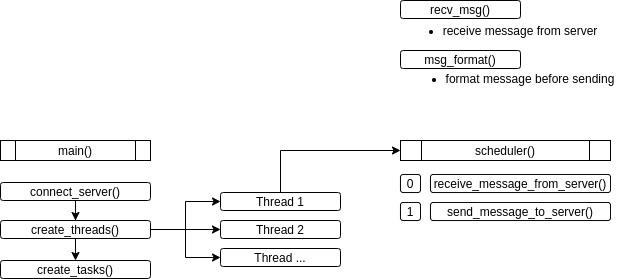

The diagram above was exported from draw.io. Its source (the exported page's mxGraphModel, read from the mxfile embedded in the PNG):
<mxGraphModel dx="1422" dy="774" grid="1" gridSize="10" guides="1" tooltips="1" connect="1" arrows="1" fold="1" page="1" pageScale="1" pageWidth="827" pageHeight="583" math="0" shadow="0">
  <root>
    <mxCell id="0" />
    <mxCell id="1" parent="0" />
    <mxCell id="LgJa-fEShEm3lUHcOYE0-1" value="main()" style="shape=process;whiteSpace=wrap;html=1;backgroundOutline=1;" parent="1" vertex="1">
      <mxGeometry x="103" y="250" width="150" height="20" as="geometry" />
    </mxCell>
    <mxCell id="LgJa-fEShEm3lUHcOYE0-17" style="edgeStyle=orthogonalEdgeStyle;rounded=0;orthogonalLoop=1;jettySize=auto;html=1;exitX=0.5;exitY=1;exitDx=0;exitDy=0;" parent="1" source="LgJa-fEShEm3lUHcOYE0-2" target="LgJa-fEShEm3lUHcOYE0-3" edge="1">
      <mxGeometry relative="1" as="geometry" />
    </mxCell>
    <mxCell id="LgJa-fEShEm3lUHcOYE0-2" value="connect_server()" style="rounded=1;whiteSpace=wrap;html=1;" parent="1" vertex="1">
      <mxGeometry x="103" y="292" width="150" height="18" as="geometry" />
    </mxCell>
    <mxCell id="LgJa-fEShEm3lUHcOYE0-12" style="edgeStyle=orthogonalEdgeStyle;rounded=0;orthogonalLoop=1;jettySize=auto;html=1;exitX=1;exitY=0.5;exitDx=0;exitDy=0;entryX=0;entryY=0.5;entryDx=0;entryDy=0;" parent="1" source="LgJa-fEShEm3lUHcOYE0-3" target="LgJa-fEShEm3lUHcOYE0-6" edge="1">
      <mxGeometry relative="1" as="geometry" />
    </mxCell>
    <mxCell id="LgJa-fEShEm3lUHcOYE0-13" style="edgeStyle=orthogonalEdgeStyle;rounded=0;orthogonalLoop=1;jettySize=auto;html=1;exitX=1;exitY=0.5;exitDx=0;exitDy=0;entryX=0;entryY=0.5;entryDx=0;entryDy=0;" parent="1" source="LgJa-fEShEm3lUHcOYE0-3" target="LgJa-fEShEm3lUHcOYE0-7" edge="1">
      <mxGeometry relative="1" as="geometry" />
    </mxCell>
    <mxCell id="LgJa-fEShEm3lUHcOYE0-14" style="edgeStyle=orthogonalEdgeStyle;rounded=0;orthogonalLoop=1;jettySize=auto;html=1;exitX=1;exitY=0.5;exitDx=0;exitDy=0;entryX=0;entryY=0.5;entryDx=0;entryDy=0;" parent="1" source="LgJa-fEShEm3lUHcOYE0-3" target="LgJa-fEShEm3lUHcOYE0-8" edge="1">
      <mxGeometry relative="1" as="geometry" />
    </mxCell>
    <mxCell id="LgJa-fEShEm3lUHcOYE0-18" style="edgeStyle=orthogonalEdgeStyle;rounded=0;orthogonalLoop=1;jettySize=auto;html=1;exitX=0.5;exitY=1;exitDx=0;exitDy=0;entryX=0.5;entryY=0;entryDx=0;entryDy=0;" parent="1" source="LgJa-fEShEm3lUHcOYE0-3" target="LgJa-fEShEm3lUHcOYE0-4" edge="1">
      <mxGeometry relative="1" as="geometry" />
    </mxCell>
    <mxCell id="LgJa-fEShEm3lUHcOYE0-3" value="create_threads()" style="rounded=1;whiteSpace=wrap;html=1;" parent="1" vertex="1">
      <mxGeometry x="103" y="330" width="150" height="18" as="geometry" />
    </mxCell>
    <mxCell id="LgJa-fEShEm3lUHcOYE0-4" value="create_tasks()" style="rounded=1;whiteSpace=wrap;html=1;" parent="1" vertex="1">
      <mxGeometry x="103" y="370" width="150" height="18" as="geometry" />
    </mxCell>
    <mxCell id="LgJa-fEShEm3lUHcOYE0-19" style="edgeStyle=orthogonalEdgeStyle;rounded=0;orthogonalLoop=1;jettySize=auto;html=1;exitX=0.5;exitY=0;exitDx=0;exitDy=0;entryX=0;entryY=0.5;entryDx=0;entryDy=0;" parent="1" source="LgJa-fEShEm3lUHcOYE0-6" target="LgJa-fEShEm3lUHcOYE0-16" edge="1">
      <mxGeometry relative="1" as="geometry" />
    </mxCell>
    <mxCell id="LgJa-fEShEm3lUHcOYE0-6" value="Thread 1" style="rounded=1;whiteSpace=wrap;html=1;" parent="1" vertex="1">
      <mxGeometry x="323" y="302" width="120" height="18" as="geometry" />
    </mxCell>
    <mxCell id="LgJa-fEShEm3lUHcOYE0-7" value="Thread 2" style="rounded=1;whiteSpace=wrap;html=1;" parent="1" vertex="1">
      <mxGeometry x="323" y="330" width="120" height="18" as="geometry" />
    </mxCell>
    <mxCell id="LgJa-fEShEm3lUHcOYE0-8" value="Thread ..." style="rounded=1;whiteSpace=wrap;html=1;" parent="1" vertex="1">
      <mxGeometry x="323" y="358" width="120" height="18" as="geometry" />
    </mxCell>
    <mxCell id="LgJa-fEShEm3lUHcOYE0-16" value="scheduler()" style="shape=process;whiteSpace=wrap;html=1;backgroundOutline=1;" parent="1" vertex="1">
      <mxGeometry x="503" y="250" width="210" height="20" as="geometry" />
    </mxCell>
    <mxCell id="LgJa-fEShEm3lUHcOYE0-20" value="receive_message_from_server()" style="rounded=1;whiteSpace=wrap;html=1;" parent="1" vertex="1">
      <mxGeometry x="533" y="284" width="180" height="18" as="geometry" />
    </mxCell>
    <mxCell id="LgJa-fEShEm3lUHcOYE0-21" value="send_message_to_server()" style="rounded=1;whiteSpace=wrap;html=1;" parent="1" vertex="1">
      <mxGeometry x="533" y="312" width="180" height="18" as="geometry" />
    </mxCell>
    <mxCell id="LgJa-fEShEm3lUHcOYE0-22" value="0" style="rounded=1;whiteSpace=wrap;html=1;" parent="1" vertex="1">
      <mxGeometry x="503" y="284" width="20" height="18" as="geometry" />
    </mxCell>
    <mxCell id="LgJa-fEShEm3lUHcOYE0-23" value="1" style="rounded=1;whiteSpace=wrap;html=1;" parent="1" vertex="1">
      <mxGeometry x="503" y="312" width="20" height="18" as="geometry" />
    </mxCell>
    <mxCell id="LgJa-fEShEm3lUHcOYE0-24" value="recv_msg()" style="rounded=1;whiteSpace=wrap;html=1;" parent="1" vertex="1">
      <mxGeometry x="503" y="110" width="120" height="18" as="geometry" />
    </mxCell>
    <mxCell id="LgJa-fEShEm3lUHcOYE0-25" value="msg_format()" style="rounded=1;whiteSpace=wrap;html=1;" parent="1" vertex="1">
      <mxGeometry x="503" y="160" width="120" height="18" as="geometry" />
    </mxCell>
    <mxCell id="LgJa-fEShEm3lUHcOYE0-26" value="&lt;ul&gt;&lt;li&gt;receive message from server&lt;/li&gt;&lt;/ul&gt;" style="text;html=1;strokeColor=none;fillColor=none;align=center;verticalAlign=middle;whiteSpace=wrap;rounded=0;" parent="1" vertex="1">
      <mxGeometry x="503" y="130" width="200" height="20" as="geometry" />
    </mxCell>
    <mxCell id="LgJa-fEShEm3lUHcOYE0-27" value="&lt;ul&gt;&lt;li&gt;format message before sending&lt;/li&gt;&lt;/ul&gt;" style="text;html=1;strokeColor=none;fillColor=none;align=center;verticalAlign=middle;whiteSpace=wrap;rounded=0;" parent="1" vertex="1">
      <mxGeometry x="503" y="178" width="220" height="20" as="geometry" />
    </mxCell>
  </root>
</mxGraphModel>